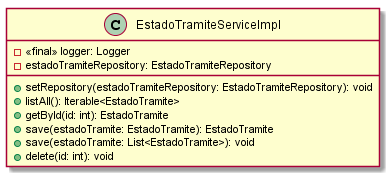

The diagram above was rendered by PlantUML. Its source (embedded in the PNG):
@startuml EstadoTramiteServiceImpl

class EstadoTramiteServiceImpl{
 - <<final>> logger: Logger
 - estadoTramiteRepository: EstadoTramiteRepository
 + setRepository(estadoTramiteRepository: EstadoTramiteRepository): void
 + listAll(): Iterable<EstadoTramite>
 + getById(id: int): EstadoTramite
 + save(estadoTramite: EstadoTramite): EstadoTramite
 + save(estadoTramite: List<EstadoTramite>): void
 + delete(id: int): void
}

@enduml